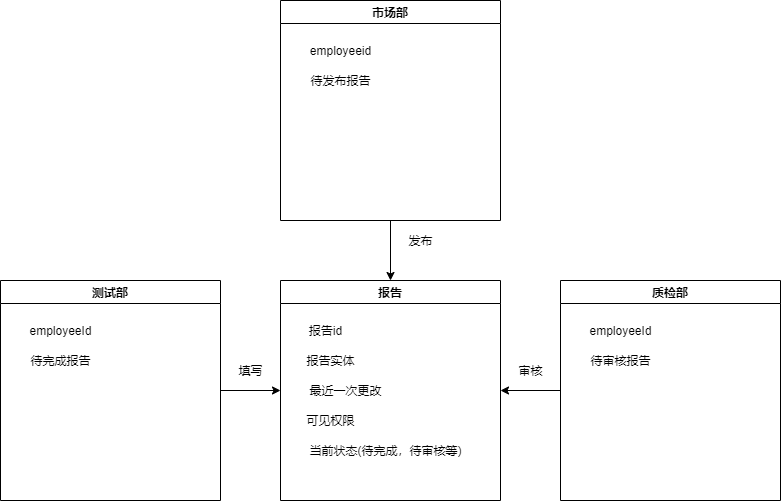

The diagram above was exported from draw.io. Its source (the exported page's mxGraphModel, read from the mxfile embedded in the PNG):
<mxGraphModel dx="1190" dy="702" grid="1" gridSize="10" guides="1" tooltips="1" connect="1" arrows="1" fold="1" page="1" pageScale="1" pageWidth="850" pageHeight="1100" math="0" shadow="0">
  <root>
    <mxCell id="0" />
    <mxCell id="1" parent="0" />
    <mxCell id="2" value="报告" style="swimlane;" vertex="1" parent="1">
      <mxGeometry x="290" y="300" width="220" height="220" as="geometry" />
    </mxCell>
    <mxCell id="4" value="报告id" style="text;html=1;align=center;verticalAlign=middle;resizable=0;points=[];autosize=1;strokeColor=none;fillColor=none;" vertex="1" parent="2">
      <mxGeometry x="20" y="40" width="50" height="20" as="geometry" />
    </mxCell>
    <mxCell id="6" value="报告实体" style="text;html=1;align=center;verticalAlign=middle;resizable=0;points=[];autosize=1;strokeColor=none;fillColor=none;" vertex="1" parent="2">
      <mxGeometry x="20" y="70" width="60" height="20" as="geometry" />
    </mxCell>
    <mxCell id="7" value="最近一次更改" style="text;html=1;align=center;verticalAlign=middle;resizable=0;points=[];autosize=1;strokeColor=none;fillColor=none;" vertex="1" parent="2">
      <mxGeometry x="20" y="100" width="90" height="20" as="geometry" />
    </mxCell>
    <mxCell id="8" value="可见权限" style="text;html=1;align=center;verticalAlign=middle;resizable=0;points=[];autosize=1;strokeColor=none;fillColor=none;" vertex="1" parent="2">
      <mxGeometry x="20" y="130" width="60" height="20" as="geometry" />
    </mxCell>
    <mxCell id="9" value="当前状态(待完成，待审核等)" style="text;html=1;align=center;verticalAlign=middle;resizable=0;points=[];autosize=1;strokeColor=none;fillColor=none;" vertex="1" parent="2">
      <mxGeometry x="20" y="160" width="170" height="20" as="geometry" />
    </mxCell>
    <mxCell id="18" style="edgeStyle=orthogonalEdgeStyle;rounded=0;orthogonalLoop=1;jettySize=auto;html=1;exitX=0;exitY=0.5;exitDx=0;exitDy=0;entryX=1;entryY=0.5;entryDx=0;entryDy=0;" edge="1" parent="1" source="3" target="2">
      <mxGeometry relative="1" as="geometry" />
    </mxCell>
    <mxCell id="3" value="质检部" style="swimlane;" vertex="1" parent="1">
      <mxGeometry x="570" y="300" width="220" height="220" as="geometry" />
    </mxCell>
    <mxCell id="10" value="employeeId" style="text;html=1;align=center;verticalAlign=middle;resizable=0;points=[];autosize=1;strokeColor=none;fillColor=none;" vertex="1" parent="3">
      <mxGeometry x="20" y="40" width="80" height="20" as="geometry" />
    </mxCell>
    <mxCell id="11" value="待审核报告" style="text;html=1;align=center;verticalAlign=middle;resizable=0;points=[];autosize=1;strokeColor=none;fillColor=none;" vertex="1" parent="3">
      <mxGeometry x="20" y="70" width="80" height="20" as="geometry" />
    </mxCell>
    <mxCell id="16" style="edgeStyle=orthogonalEdgeStyle;rounded=0;orthogonalLoop=1;jettySize=auto;html=1;exitX=1;exitY=0.5;exitDx=0;exitDy=0;entryX=0;entryY=0.5;entryDx=0;entryDy=0;" edge="1" parent="1" source="13" target="2">
      <mxGeometry relative="1" as="geometry" />
    </mxCell>
    <mxCell id="13" value="测试部" style="swimlane;" vertex="1" parent="1">
      <mxGeometry x="10" y="300" width="220" height="220" as="geometry" />
    </mxCell>
    <mxCell id="14" value="employeeId" style="text;html=1;align=center;verticalAlign=middle;resizable=0;points=[];autosize=1;strokeColor=none;fillColor=none;" vertex="1" parent="13">
      <mxGeometry x="20" y="40" width="80" height="20" as="geometry" />
    </mxCell>
    <mxCell id="15" value="待完成报告" style="text;html=1;align=center;verticalAlign=middle;resizable=0;points=[];autosize=1;strokeColor=none;fillColor=none;" vertex="1" parent="13">
      <mxGeometry x="20" y="70" width="80" height="20" as="geometry" />
    </mxCell>
    <mxCell id="17" value="填写" style="text;html=1;align=center;verticalAlign=middle;resizable=0;points=[];autosize=1;strokeColor=none;fillColor=none;" vertex="1" parent="1">
      <mxGeometry x="240" y="380" width="40" height="20" as="geometry" />
    </mxCell>
    <mxCell id="19" value="审核" style="text;html=1;align=center;verticalAlign=middle;resizable=0;points=[];autosize=1;strokeColor=none;fillColor=none;" vertex="1" parent="1">
      <mxGeometry x="520" y="380" width="40" height="20" as="geometry" />
    </mxCell>
    <mxCell id="23" style="edgeStyle=orthogonalEdgeStyle;rounded=0;orthogonalLoop=1;jettySize=auto;html=1;exitX=0.5;exitY=1;exitDx=0;exitDy=0;entryX=0.5;entryY=0;entryDx=0;entryDy=0;" edge="1" parent="1" source="20" target="2">
      <mxGeometry relative="1" as="geometry" />
    </mxCell>
    <mxCell id="20" value="市场部" style="swimlane;" vertex="1" parent="1">
      <mxGeometry x="290" y="20" width="220" height="220" as="geometry" />
    </mxCell>
    <mxCell id="21" value="待发布报告" style="text;html=1;align=center;verticalAlign=middle;resizable=0;points=[];autosize=1;strokeColor=none;fillColor=none;" vertex="1" parent="20">
      <mxGeometry x="20" y="70" width="80" height="20" as="geometry" />
    </mxCell>
    <mxCell id="22" value="employeeid" style="text;html=1;align=center;verticalAlign=middle;resizable=0;points=[];autosize=1;strokeColor=none;fillColor=none;" vertex="1" parent="20">
      <mxGeometry x="20" y="40" width="80" height="20" as="geometry" />
    </mxCell>
    <mxCell id="24" value="发布" style="text;html=1;align=center;verticalAlign=middle;resizable=0;points=[];autosize=1;strokeColor=none;fillColor=none;" vertex="1" parent="1">
      <mxGeometry x="410" y="250" width="40" height="20" as="geometry" />
    </mxCell>
  </root>
</mxGraphModel>